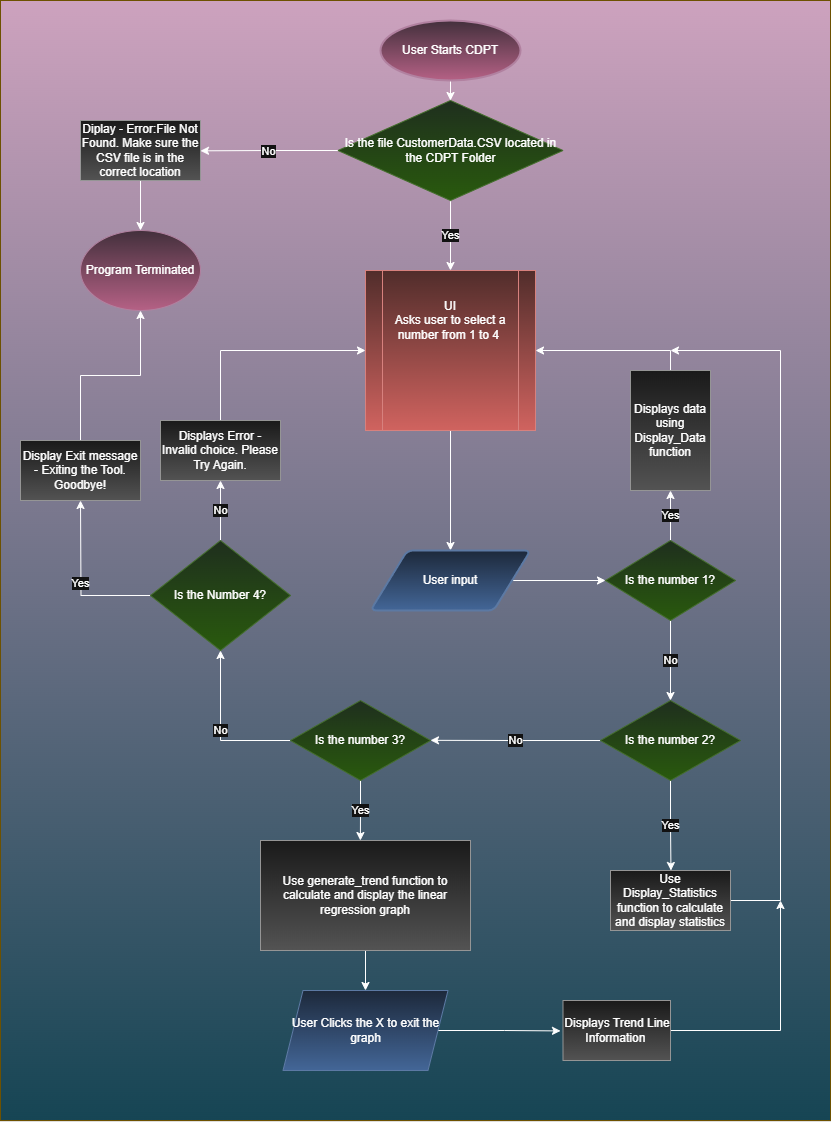

The diagram above was exported from draw.io. Its source (the exported page's mxGraphModel, read from the mxfile embedded in the PNG):
<mxGraphModel dx="1737" dy="905" grid="1" gridSize="10" guides="1" tooltips="1" connect="1" arrows="1" fold="1" page="1" pageScale="1" pageWidth="827" pageHeight="1169" math="0" shadow="0">
  <root>
    <mxCell id="WIyWlLk6GJQsqaUBKTNV-0" />
    <mxCell id="WIyWlLk6GJQsqaUBKTNV-1" parent="WIyWlLk6GJQsqaUBKTNV-0" />
    <mxCell id="IHxoMkND5JLlSmtv1any-63" value="" style="rounded=0;whiteSpace=wrap;html=1;fillColor=light-dark(#FFF2CC,#CDA2BE);gradientColor=light-dark(#FFD966,#164554);strokeColor=#d6b656;" vertex="1" parent="WIyWlLk6GJQsqaUBKTNV-1">
      <mxGeometry width="830" height="1120" as="geometry" />
    </mxCell>
    <mxCell id="IHxoMkND5JLlSmtv1any-15" style="edgeStyle=orthogonalEdgeStyle;rounded=0;orthogonalLoop=1;jettySize=auto;html=1;entryX=0.5;entryY=0;entryDx=0;entryDy=0;" edge="1" parent="WIyWlLk6GJQsqaUBKTNV-1" source="IHxoMkND5JLlSmtv1any-6" target="IHxoMkND5JLlSmtv1any-9">
      <mxGeometry relative="1" as="geometry" />
    </mxCell>
    <mxCell id="IHxoMkND5JLlSmtv1any-6" value="" style="shape=process;whiteSpace=wrap;html=1;backgroundOutline=1;fillColor=#f8cecc;gradientColor=#ea6b66;strokeColor=#b85450;" vertex="1" parent="WIyWlLk6GJQsqaUBKTNV-1">
      <mxGeometry x="365" y="270" width="170" height="160" as="geometry" />
    </mxCell>
    <mxCell id="IHxoMkND5JLlSmtv1any-24" style="edgeStyle=orthogonalEdgeStyle;rounded=0;orthogonalLoop=1;jettySize=auto;html=1;entryX=0.5;entryY=0;entryDx=0;entryDy=0;" edge="1" parent="WIyWlLk6GJQsqaUBKTNV-1" source="IHxoMkND5JLlSmtv1any-0" target="IHxoMkND5JLlSmtv1any-22">
      <mxGeometry relative="1" as="geometry" />
    </mxCell>
    <mxCell id="IHxoMkND5JLlSmtv1any-0" value="User Starts CDPT" style="strokeWidth=2;html=1;shape=mxgraph.flowchart.start_1;whiteSpace=wrap;fillColor=#e6d0de;gradientColor=#d5739d;strokeColor=#996185;" vertex="1" parent="WIyWlLk6GJQsqaUBKTNV-1">
      <mxGeometry x="380" y="20" width="140" height="60" as="geometry" />
    </mxCell>
    <mxCell id="IHxoMkND5JLlSmtv1any-4" value="UI&lt;div&gt;Asks user to select a number from 1 to 4&amp;nbsp;&lt;/div&gt;" style="text;html=1;align=center;verticalAlign=middle;whiteSpace=wrap;rounded=0;" vertex="1" parent="WIyWlLk6GJQsqaUBKTNV-1">
      <mxGeometry x="380" y="270" width="140" height="100" as="geometry" />
    </mxCell>
    <mxCell id="IHxoMkND5JLlSmtv1any-57" style="edgeStyle=orthogonalEdgeStyle;rounded=0;orthogonalLoop=1;jettySize=auto;html=1;exitX=1;exitY=0.5;exitDx=0;exitDy=0;entryX=0;entryY=0.5;entryDx=0;entryDy=0;" edge="1" parent="WIyWlLk6GJQsqaUBKTNV-1" source="IHxoMkND5JLlSmtv1any-9" target="IHxoMkND5JLlSmtv1any-30">
      <mxGeometry relative="1" as="geometry" />
    </mxCell>
    <mxCell id="IHxoMkND5JLlSmtv1any-9" value="User input" style="shape=parallelogram;html=1;strokeWidth=2;perimeter=parallelogramPerimeter;whiteSpace=wrap;rounded=1;arcSize=12;size=0.23;fillColor=#dae8fc;gradientColor=#7ea6e0;strokeColor=#6c8ebf;" vertex="1" parent="WIyWlLk6GJQsqaUBKTNV-1">
      <mxGeometry x="370" y="550" width="160" height="60" as="geometry" />
    </mxCell>
    <mxCell id="IHxoMkND5JLlSmtv1any-58" style="edgeStyle=orthogonalEdgeStyle;rounded=0;orthogonalLoop=1;jettySize=auto;html=1;exitX=0.5;exitY=0;exitDx=0;exitDy=0;entryX=0;entryY=0.5;entryDx=0;entryDy=0;" edge="1" parent="WIyWlLk6GJQsqaUBKTNV-1" source="IHxoMkND5JLlSmtv1any-21" target="IHxoMkND5JLlSmtv1any-6">
      <mxGeometry relative="1" as="geometry" />
    </mxCell>
    <mxCell id="IHxoMkND5JLlSmtv1any-21" value="Displays Error - Invalid choice. Please Try Again." style="rounded=0;whiteSpace=wrap;html=1;fillColor=#f5f5f5;gradientColor=#b3b3b3;strokeColor=#666666;" vertex="1" parent="WIyWlLk6GJQsqaUBKTNV-1">
      <mxGeometry x="160" y="420" width="120" height="60" as="geometry" />
    </mxCell>
    <mxCell id="IHxoMkND5JLlSmtv1any-23" value="Yes" style="edgeStyle=orthogonalEdgeStyle;rounded=0;orthogonalLoop=1;jettySize=auto;html=1;exitX=0.5;exitY=1;exitDx=0;exitDy=0;entryX=0.5;entryY=0;entryDx=0;entryDy=0;" edge="1" parent="WIyWlLk6GJQsqaUBKTNV-1" source="IHxoMkND5JLlSmtv1any-22" target="IHxoMkND5JLlSmtv1any-4">
      <mxGeometry relative="1" as="geometry" />
    </mxCell>
    <mxCell id="IHxoMkND5JLlSmtv1any-25" value="No" style="edgeStyle=orthogonalEdgeStyle;rounded=0;orthogonalLoop=1;jettySize=auto;html=1;exitX=0;exitY=0.5;exitDx=0;exitDy=0;" edge="1" parent="WIyWlLk6GJQsqaUBKTNV-1" source="IHxoMkND5JLlSmtv1any-22">
      <mxGeometry relative="1" as="geometry">
        <mxPoint x="200" y="150.33333333333337" as="targetPoint" />
      </mxGeometry>
    </mxCell>
    <mxCell id="IHxoMkND5JLlSmtv1any-22" value="Is the file CustomerData.CSV located in the CDPT Folder" style="rhombus;whiteSpace=wrap;html=1;fillColor=#d5e8d4;gradientColor=#97d077;strokeColor=#82b366;" vertex="1" parent="WIyWlLk6GJQsqaUBKTNV-1">
      <mxGeometry x="337.5" y="100" width="225" height="100" as="geometry" />
    </mxCell>
    <mxCell id="IHxoMkND5JLlSmtv1any-27" style="edgeStyle=orthogonalEdgeStyle;rounded=0;orthogonalLoop=1;jettySize=auto;html=1;exitX=0.5;exitY=1;exitDx=0;exitDy=0;" edge="1" parent="WIyWlLk6GJQsqaUBKTNV-1" source="IHxoMkND5JLlSmtv1any-26" target="IHxoMkND5JLlSmtv1any-28">
      <mxGeometry relative="1" as="geometry">
        <mxPoint x="140.33333333333337" y="230" as="targetPoint" />
      </mxGeometry>
    </mxCell>
    <mxCell id="IHxoMkND5JLlSmtv1any-26" value="Diplay - Error:File Not Found. Make sure the CSV file is in the correct location" style="rounded=0;whiteSpace=wrap;html=1;fillColor=#f5f5f5;gradientColor=#b3b3b3;strokeColor=#666666;" vertex="1" parent="WIyWlLk6GJQsqaUBKTNV-1">
      <mxGeometry x="80" y="120" width="120" height="60" as="geometry" />
    </mxCell>
    <mxCell id="IHxoMkND5JLlSmtv1any-28" value="Program Terminated" style="ellipse;whiteSpace=wrap;html=1;fillColor=#e6d0de;gradientColor=#d5739d;strokeColor=#996185;" vertex="1" parent="WIyWlLk6GJQsqaUBKTNV-1">
      <mxGeometry x="80.00333333333337" y="230" width="120" height="80" as="geometry" />
    </mxCell>
    <mxCell id="IHxoMkND5JLlSmtv1any-34" value="Yes" style="edgeStyle=orthogonalEdgeStyle;rounded=0;orthogonalLoop=1;jettySize=auto;html=1;entryX=0.5;entryY=1;entryDx=0;entryDy=0;" edge="1" parent="WIyWlLk6GJQsqaUBKTNV-1" source="IHxoMkND5JLlSmtv1any-30" target="IHxoMkND5JLlSmtv1any-36">
      <mxGeometry relative="1" as="geometry">
        <mxPoint x="680" y="470" as="targetPoint" />
      </mxGeometry>
    </mxCell>
    <mxCell id="IHxoMkND5JLlSmtv1any-35" value="No" style="edgeStyle=orthogonalEdgeStyle;rounded=0;orthogonalLoop=1;jettySize=auto;html=1;exitX=0.5;exitY=1;exitDx=0;exitDy=0;entryX=0.5;entryY=0;entryDx=0;entryDy=0;" edge="1" parent="WIyWlLk6GJQsqaUBKTNV-1" source="IHxoMkND5JLlSmtv1any-30" target="IHxoMkND5JLlSmtv1any-32">
      <mxGeometry relative="1" as="geometry">
        <mxPoint x="680.3333333333335" y="670" as="targetPoint" />
      </mxGeometry>
    </mxCell>
    <mxCell id="IHxoMkND5JLlSmtv1any-30" value="Is the number 1?" style="rhombus;whiteSpace=wrap;html=1;fillColor=#d5e8d4;gradientColor=#97d077;strokeColor=#82b366;" vertex="1" parent="WIyWlLk6GJQsqaUBKTNV-1">
      <mxGeometry x="605" y="540" width="130" height="80" as="geometry" />
    </mxCell>
    <mxCell id="IHxoMkND5JLlSmtv1any-38" value="No" style="edgeStyle=orthogonalEdgeStyle;rounded=0;orthogonalLoop=1;jettySize=auto;html=1;exitX=0;exitY=0.5;exitDx=0;exitDy=0;" edge="1" parent="WIyWlLk6GJQsqaUBKTNV-1" source="IHxoMkND5JLlSmtv1any-32">
      <mxGeometry relative="1" as="geometry">
        <mxPoint x="430" y="739.8235294117646" as="targetPoint" />
      </mxGeometry>
    </mxCell>
    <mxCell id="IHxoMkND5JLlSmtv1any-39" value="Yes" style="edgeStyle=orthogonalEdgeStyle;rounded=0;orthogonalLoop=1;jettySize=auto;html=1;exitX=0.5;exitY=1;exitDx=0;exitDy=0;" edge="1" parent="WIyWlLk6GJQsqaUBKTNV-1" source="IHxoMkND5JLlSmtv1any-32">
      <mxGeometry relative="1" as="geometry">
        <mxPoint x="670.4705882352941" y="869.9999999999998" as="targetPoint" />
      </mxGeometry>
    </mxCell>
    <mxCell id="IHxoMkND5JLlSmtv1any-32" value="Is the number 2?" style="rhombus;whiteSpace=wrap;html=1;fillColor=#d5e8d4;gradientColor=#97d077;strokeColor=#82b366;" vertex="1" parent="WIyWlLk6GJQsqaUBKTNV-1">
      <mxGeometry x="600" y="700" width="140" height="80" as="geometry" />
    </mxCell>
    <mxCell id="IHxoMkND5JLlSmtv1any-62" style="edgeStyle=orthogonalEdgeStyle;rounded=0;orthogonalLoop=1;jettySize=auto;html=1;entryX=1;entryY=0.5;entryDx=0;entryDy=0;" edge="1" parent="WIyWlLk6GJQsqaUBKTNV-1" source="IHxoMkND5JLlSmtv1any-36" target="IHxoMkND5JLlSmtv1any-6">
      <mxGeometry relative="1" as="geometry">
        <Array as="points">
          <mxPoint x="670" y="350" />
        </Array>
      </mxGeometry>
    </mxCell>
    <mxCell id="IHxoMkND5JLlSmtv1any-36" value="Displays data using Display_Data function" style="rounded=0;whiteSpace=wrap;html=1;fillColor=#f5f5f5;gradientColor=#b3b3b3;strokeColor=#666666;" vertex="1" parent="WIyWlLk6GJQsqaUBKTNV-1">
      <mxGeometry x="630" y="370" width="80" height="120" as="geometry" />
    </mxCell>
    <mxCell id="IHxoMkND5JLlSmtv1any-41" style="edgeStyle=orthogonalEdgeStyle;rounded=0;orthogonalLoop=1;jettySize=auto;html=1;exitX=1;exitY=0.5;exitDx=0;exitDy=0;" edge="1" parent="WIyWlLk6GJQsqaUBKTNV-1" source="IHxoMkND5JLlSmtv1any-40">
      <mxGeometry relative="1" as="geometry">
        <mxPoint x="670" y="350" as="targetPoint" />
        <Array as="points">
          <mxPoint x="780" y="900" />
          <mxPoint x="780" y="350" />
        </Array>
      </mxGeometry>
    </mxCell>
    <mxCell id="IHxoMkND5JLlSmtv1any-40" value="Use Display_Statistics function to calculate and display statistics" style="rounded=0;whiteSpace=wrap;html=1;fillColor=#f5f5f5;gradientColor=#b3b3b3;strokeColor=#666666;" vertex="1" parent="WIyWlLk6GJQsqaUBKTNV-1">
      <mxGeometry x="610" y="870" width="120" height="60" as="geometry" />
    </mxCell>
    <mxCell id="IHxoMkND5JLlSmtv1any-43" value="Yes" style="edgeStyle=orthogonalEdgeStyle;rounded=0;orthogonalLoop=1;jettySize=auto;html=1;exitX=0.5;exitY=1;exitDx=0;exitDy=0;" edge="1" parent="WIyWlLk6GJQsqaUBKTNV-1" source="IHxoMkND5JLlSmtv1any-42">
      <mxGeometry relative="1" as="geometry">
        <mxPoint x="359.8823529411766" y="839.9999999999998" as="targetPoint" />
      </mxGeometry>
    </mxCell>
    <mxCell id="IHxoMkND5JLlSmtv1any-45" value="No" style="edgeStyle=orthogonalEdgeStyle;rounded=0;orthogonalLoop=1;jettySize=auto;html=1;exitX=0;exitY=0.5;exitDx=0;exitDy=0;entryX=0.5;entryY=1;entryDx=0;entryDy=0;" edge="1" parent="WIyWlLk6GJQsqaUBKTNV-1" source="IHxoMkND5JLlSmtv1any-42" target="IHxoMkND5JLlSmtv1any-55">
      <mxGeometry relative="1" as="geometry">
        <mxPoint x="180" y="739.8235294117646" as="targetPoint" />
      </mxGeometry>
    </mxCell>
    <mxCell id="IHxoMkND5JLlSmtv1any-42" value="Is the number 3?" style="rhombus;whiteSpace=wrap;html=1;fillColor=#d5e8d4;gradientColor=#97d077;strokeColor=#82b366;" vertex="1" parent="WIyWlLk6GJQsqaUBKTNV-1">
      <mxGeometry x="290" y="700" width="140" height="80" as="geometry" />
    </mxCell>
    <mxCell id="IHxoMkND5JLlSmtv1any-47" style="edgeStyle=orthogonalEdgeStyle;rounded=0;orthogonalLoop=1;jettySize=auto;html=1;" edge="1" parent="WIyWlLk6GJQsqaUBKTNV-1" source="IHxoMkND5JLlSmtv1any-46" target="IHxoMkND5JLlSmtv1any-48">
      <mxGeometry relative="1" as="geometry">
        <mxPoint x="365" y="999.9999999999998" as="targetPoint" />
      </mxGeometry>
    </mxCell>
    <mxCell id="IHxoMkND5JLlSmtv1any-46" value="Use generate_trend function to calculate and display the linear regression graph" style="rounded=0;whiteSpace=wrap;html=1;fillColor=#f5f5f5;gradientColor=#b3b3b3;strokeColor=#666666;" vertex="1" parent="WIyWlLk6GJQsqaUBKTNV-1">
      <mxGeometry x="260" y="840" width="210" height="110" as="geometry" />
    </mxCell>
    <mxCell id="IHxoMkND5JLlSmtv1any-49" style="edgeStyle=orthogonalEdgeStyle;rounded=0;orthogonalLoop=1;jettySize=auto;html=1;exitX=1;exitY=0.5;exitDx=0;exitDy=0;" edge="1" parent="WIyWlLk6GJQsqaUBKTNV-1" source="IHxoMkND5JLlSmtv1any-48">
      <mxGeometry relative="1" as="geometry">
        <mxPoint x="560" y="1030.4117647058824" as="targetPoint" />
      </mxGeometry>
    </mxCell>
    <mxCell id="IHxoMkND5JLlSmtv1any-48" value="User Clicks the X to exit the graph" style="shape=parallelogram;perimeter=parallelogramPerimeter;whiteSpace=wrap;html=1;fixedSize=1;fillColor=#dae8fc;gradientColor=#7ea6e0;strokeColor=#6c8ebf;" vertex="1" parent="WIyWlLk6GJQsqaUBKTNV-1">
      <mxGeometry x="282.5" y="990" width="165" height="80" as="geometry" />
    </mxCell>
    <mxCell id="IHxoMkND5JLlSmtv1any-51" style="edgeStyle=orthogonalEdgeStyle;rounded=0;orthogonalLoop=1;jettySize=auto;html=1;" edge="1" parent="WIyWlLk6GJQsqaUBKTNV-1" source="IHxoMkND5JLlSmtv1any-50">
      <mxGeometry relative="1" as="geometry">
        <mxPoint x="780" y="900" as="targetPoint" />
        <Array as="points">
          <mxPoint x="780" y="1030" />
          <mxPoint x="780" y="900" />
        </Array>
      </mxGeometry>
    </mxCell>
    <mxCell id="IHxoMkND5JLlSmtv1any-50" value="Displays Trend Line Information&amp;nbsp;" style="rounded=0;whiteSpace=wrap;html=1;fillColor=#f5f5f5;gradientColor=#b3b3b3;strokeColor=#666666;" vertex="1" parent="WIyWlLk6GJQsqaUBKTNV-1">
      <mxGeometry x="562.5" y="1000" width="107.5" height="60" as="geometry" />
    </mxCell>
    <mxCell id="IHxoMkND5JLlSmtv1any-56" value="No" style="edgeStyle=orthogonalEdgeStyle;rounded=0;orthogonalLoop=1;jettySize=auto;html=1;entryX=0.5;entryY=1;entryDx=0;entryDy=0;" edge="1" parent="WIyWlLk6GJQsqaUBKTNV-1" source="IHxoMkND5JLlSmtv1any-55" target="IHxoMkND5JLlSmtv1any-21">
      <mxGeometry relative="1" as="geometry" />
    </mxCell>
    <mxCell id="IHxoMkND5JLlSmtv1any-59" value="Yes" style="edgeStyle=orthogonalEdgeStyle;rounded=0;orthogonalLoop=1;jettySize=auto;html=1;exitX=0;exitY=0.5;exitDx=0;exitDy=0;" edge="1" parent="WIyWlLk6GJQsqaUBKTNV-1" source="IHxoMkND5JLlSmtv1any-55">
      <mxGeometry relative="1" as="geometry">
        <mxPoint x="80" y="500" as="targetPoint" />
      </mxGeometry>
    </mxCell>
    <mxCell id="IHxoMkND5JLlSmtv1any-55" value="Is the Number 4?" style="rhombus;whiteSpace=wrap;html=1;fillColor=#d5e8d4;gradientColor=#97d077;strokeColor=#82b366;" vertex="1" parent="WIyWlLk6GJQsqaUBKTNV-1">
      <mxGeometry x="150" y="540" width="140" height="110" as="geometry" />
    </mxCell>
    <mxCell id="IHxoMkND5JLlSmtv1any-61" style="edgeStyle=orthogonalEdgeStyle;rounded=0;orthogonalLoop=1;jettySize=auto;html=1;entryX=0.5;entryY=1;entryDx=0;entryDy=0;" edge="1" parent="WIyWlLk6GJQsqaUBKTNV-1" source="IHxoMkND5JLlSmtv1any-60" target="IHxoMkND5JLlSmtv1any-28">
      <mxGeometry relative="1" as="geometry" />
    </mxCell>
    <mxCell id="IHxoMkND5JLlSmtv1any-60" value="Display Exit message - Exiting the Tool. Goodbye!" style="rounded=0;whiteSpace=wrap;html=1;fillColor=#f5f5f5;gradientColor=#b3b3b3;strokeColor=#666666;" vertex="1" parent="WIyWlLk6GJQsqaUBKTNV-1">
      <mxGeometry x="20" y="440" width="120" height="60" as="geometry" />
    </mxCell>
  </root>
</mxGraphModel>